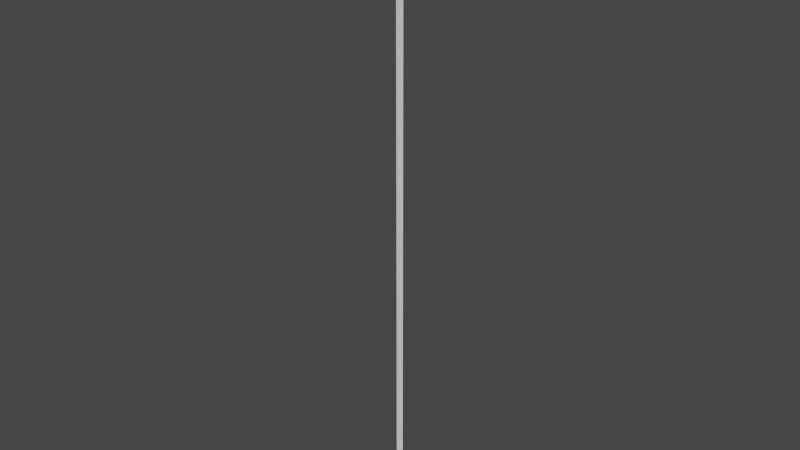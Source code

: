 # Source: xrc_meshes.blend  (saved by Blender 2.93.21; exported with 4.5.12 LTS)
import bpy
from mathutils import Matrix  # noqa: F401  (used for matrix-valued properties, if any)

bpy.ops.wm.read_factory_settings(use_empty=True)
scene = bpy.context.scene
scene.name = 'Scene'

# ---- collections
col_collection = bpy.data.collections.new('Collection'); scene.collection.children.link(col_collection)

# ---- world
world_world = bpy.data.worlds.new('World'); scene.world = world_world
world_world.use_nodes = True; world_world.node_tree.nodes.clear()
_N = world_world.node_tree.nodes; _L = world_world.node_tree.links
n0 = _N.new('ShaderNodeOutputWorld'); n0.name = 'World Output'; n0.location = (300, 300)
n1 = _N.new('ShaderNodeBackground'); n1.name = 'Background'; n1.location = (10, 300)
n1.inputs[0].default_value = (0.05088, 0.05088, 0.05088, 1.0)
_L.new(n1.outputs[0], n0.inputs[0])
n0.is_active_output = True
world_world.color = (0.05088, 0.05088, 0.05088)
world_world.use_sun_shadow = False
world_world.sun_shadow_jitter_overblur = 0.0

# ---- meshes
me_cone7 = bpy.data.meshes.new('cone7')
me_cone7.from_pydata([(0.0, 0.5, 0.0), (0.3909, 0.3117, 0.0), (0.4875, -0.1113, 0.0), (0.2169, -0.4505, 0.0), (-0.2169, -0.4505, 0.0), (-0.4875, -0.1113, 0.0), (-0.3909, 0.3117, 0.0), (0.0, 0.0, 1.0)], [], [(0, 7, 1), (1, 7, 2), (2, 7, 3), (3, 7, 4), (4, 7, 5), (0, 1, 2, 3, 4, 5, 6), (5, 7, 6), (6, 7, 0)])
_uv = me_cone7.uv_layers.new(name='UVMap')
_uv.uv.foreach_set('vector', [0.25, 0.49, 0.25, 0.25, 0.4376, 0.3996, 0.4376, 0.3996, 0.25, 0.25, 0.484, 0.1966, 0.484, 0.1966, 0.25, 0.25, 0.3541, 0.03377, 0.3541, 0.03377, 0.25, 0.25, 0.1459, 0.03377, 0.1459, 0.03377, 0.25, 0.25, 0.01602, 0.1966, 0.75, 0.49, 0.9376, 0.3996, 0.984, 0.1966, 0.8541, 0.03377, 0.6459, 0.03377, 0.516, 0.1966, 0.5624, 0.3996, 0.01602, 0.1966, 0.25, 0.25, 0.06236, 0.3996, 0.06236, 0.3996, 0.25, 0.25, 0.25, 0.49])
me_cone7.use_remesh_fix_poles = True
me_cone7.use_remesh_preserve_attributes = False
me_cone7.update()
me_unit_pentagon = bpy.data.meshes.new('unit_pentagon')
me_unit_pentagon.from_pydata([(0.0, 0.25, 0.0), (0.0, 0.25, 50.0), (0.2378, 0.07725, 0.0), (0.2378, 0.07725, 50.0), (0.1469, -0.2023, 0.0), (0.1469, -0.2023, 50.0), (-0.1469, -0.2023, 0.0), (-0.1469, -0.2023, 50.0), (-0.2378, 0.07725, 0.0), (-0.2378, 0.07725, 50.0)], [], [(0, 1, 3, 2), (2, 3, 5, 4), (4, 5, 7, 6), (3, 1, 9, 7, 5), (6, 7, 9, 8), (8, 9, 1, 0), (0, 2, 4, 6, 8)])
_uv = me_unit_pentagon.uv_layers.new(name='UVMap')
_uv.uv.foreach_set('vector', [1.0, 0.5, 1.0, 1.0, 0.8, 1.0, 0.8, 0.5, 0.8, 0.5, 0.8, 1.0, 0.6, 1.0, 0.6, 0.5, 0.6, 0.5, 0.6, 1.0, 0.4, 1.0, 0.4, 0.5, 0.4783, 0.3242, 0.25, 0.49, 0.02175, 0.3242, 0.1089, 0.05584, 0.3911, 0.05584, 0.4, 0.5, 0.4, 1.0, 0.2, 1.0, 0.2, 0.5, 0.2, 0.5, 0.2, 1.0, 2.98e-08, 1.0, 2.98e-08, 0.5, 0.75, 0.49, 0.9783, 0.3242, 0.8911, 0.05584, 0.6089, 0.05584, 0.5217, 0.3242])
me_unit_pentagon.use_remesh_fix_poles = True
me_unit_pentagon.use_remesh_preserve_attributes = False
me_unit_pentagon.update()

# ---- objects
ob_cone7 = bpy.data.objects.new('cone7', me_cone7)
ob_unit_pentagon = bpy.data.objects.new('unit_pentagon', me_unit_pentagon)

# ---- transforms, parenting, visibility, modifiers, constraints
ob_cone7.location = (0.0, 0.0, 0.0)
ob_unit_pentagon.location = (0.0, 0.0, 0.0)

# ---- collection membership
col_collection.objects.link(ob_cone7)
col_collection.objects.link(ob_unit_pentagon)

# ---- scene / render settings (as saved in the file)
scene.frame_start = 1; scene.frame_end = 250; scene.frame_set(1)
scene.render.engine = 'BLENDER_EEVEE_NEXT'
scene.cycles.use_denoising = False
scene.cycles.samples = 128
scene.cycles.sampling_pattern = 'TABULATED_SOBOL'
scene.cycles.use_adaptive_sampling = False
scene.cycles.use_light_tree = False
scene.view_settings.view_transform = 'Filmic'
bpy.context.view_layer.update()

# ---- added for rendering (the .blend has no active camera and no usable light): camera, sun
cam_auto = bpy.data.cameras.new('AutoCamera')
cam_auto.lens = 50.0
cam_auto.sensor_width = 36.0
cam_auto.clip_end = 1000.0
ob_auto_camera = bpy.data.objects.new('AutoCamera', cam_auto)
scene.collection.objects.link(ob_auto_camera)
ob_auto_camera.location = (46.2784, -55.5093, 62.0227)
ob_auto_camera.rotation_euler = (1.09748, -7.21219e-08, 0.694738)
scene.camera = ob_auto_camera
light_auto_sun = bpy.data.lights.new('AutoSun', 'SUN')
light_auto_sun.energy = 3.0
light_auto_sun.angle = 0.0523599
ob_auto_sun = bpy.data.objects.new('AutoSun', light_auto_sun)
scene.collection.objects.link(ob_auto_sun)
ob_auto_sun.rotation_euler = (0.872665, 0.174533, 0.523599)
bpy.context.view_layer.update()
